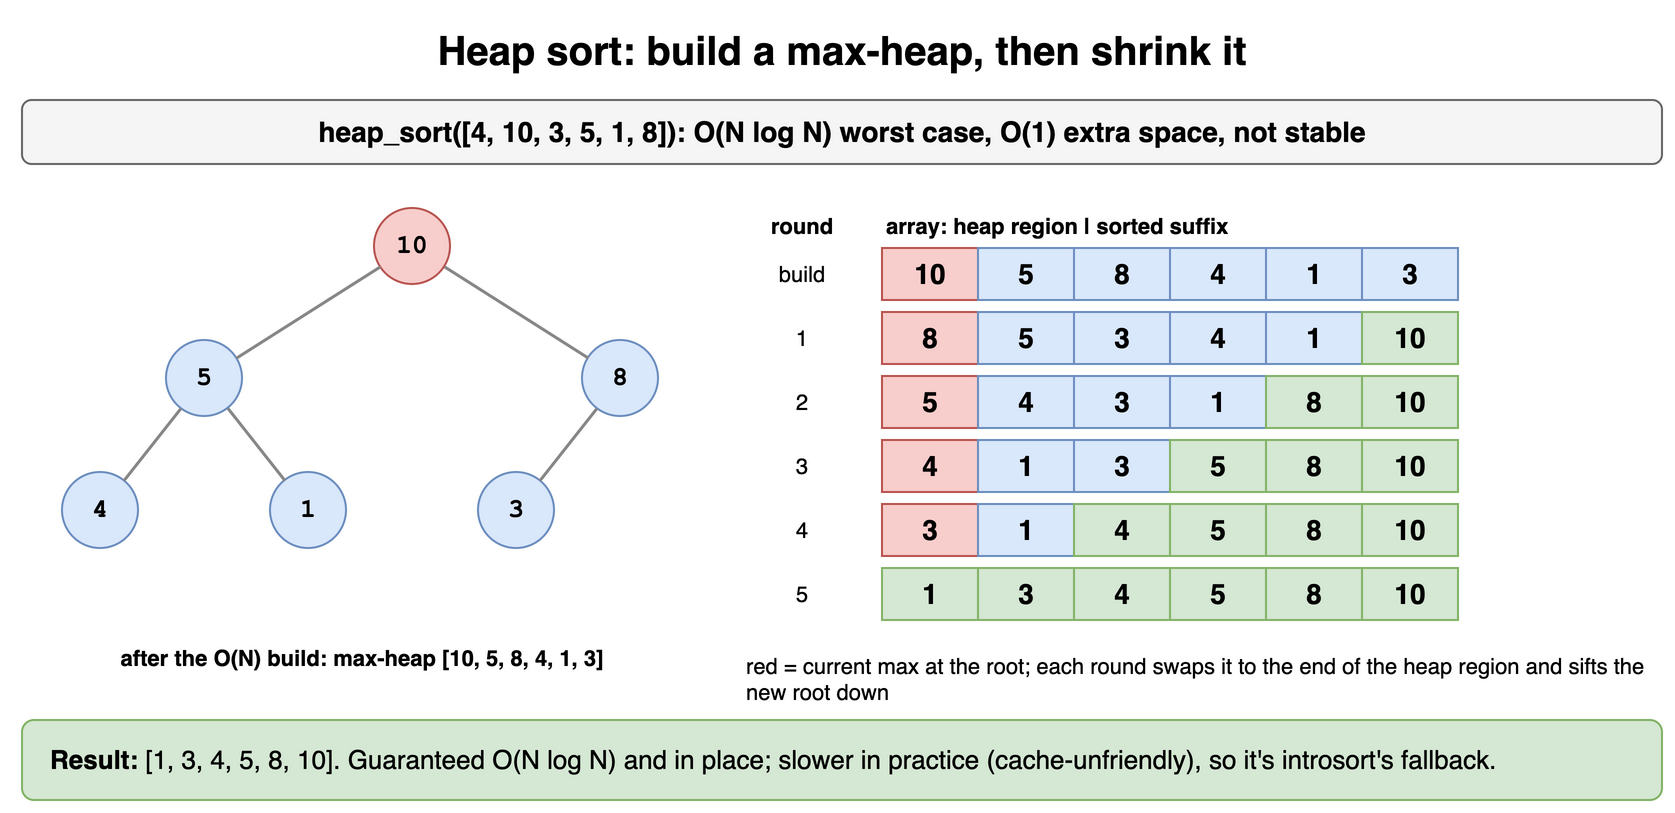

The diagram above was exported from draw.io. Its source (the exported page's mxGraphModel, read from the mxfile embedded in the PNG):
<mxGraphModel dx="900" dy="414" grid="1" gridSize="10" guides="1" tooltips="1" connect="1" arrows="1" fold="1" page="1" pageScale="1" pageWidth="900" pageHeight="414" math="0" shadow="0">
  <root>
    <mxCell id="0" />
    <mxCell id="1" parent="0" />
    <mxCell id="h12c1" value="Heap sort: build a max-heap, then shrink it" style="text;html=1;align=center;verticalAlign=middle;whiteSpace=wrap;fontSize=20;fontStyle=1;" vertex="1" parent="1">
      <mxGeometry x="40" y="10" width="820" height="30" as="geometry" />
    </mxCell>
    <mxCell id="h12c2" value="heap_sort([4, 10, 3, 5, 1, 8]): O(N log N) worst case, O(1) extra space, not stable" style="rounded=1;whiteSpace=wrap;html=1;fillColor=#f5f5f5;strokeColor=#666666;fontStyle=1;fontSize=14;" vertex="1" parent="1">
      <mxGeometry x="40" y="50" width="820" height="32" as="geometry" />
    </mxCell>
    <mxCell id="h12c3" value="4" style="ellipse;whiteSpace=wrap;html=1;fontStyle=1;fontSize=13;fontFamily=Courier New;fillColor=#dae8fc;strokeColor=#6c8ebf;" vertex="1" parent="1">
      <mxGeometry x="60.0" y="236.0" width="38" height="38" as="geometry" />
    </mxCell>
    <mxCell id="h12c4" value="5" style="ellipse;whiteSpace=wrap;html=1;fontStyle=1;fontSize=13;fontFamily=Courier New;fillColor=#dae8fc;strokeColor=#6c8ebf;" vertex="1" parent="1">
      <mxGeometry x="112.0" y="170.0" width="38" height="38" as="geometry" />
    </mxCell>
    <mxCell id="h12c5" value="1" style="ellipse;whiteSpace=wrap;html=1;fontStyle=1;fontSize=13;fontFamily=Courier New;fillColor=#dae8fc;strokeColor=#6c8ebf;" vertex="1" parent="1">
      <mxGeometry x="164.0" y="236.0" width="38" height="38" as="geometry" />
    </mxCell>
    <mxCell id="h12c6" value="" style="endArrow=none;html=1;strokeWidth=1.5;strokeColor=#888888;" edge="1" parent="1" source="h12c4" target="h12c3">
      <mxGeometry relative="1" as="geometry" />
    </mxCell>
    <mxCell id="h12c7" value="" style="endArrow=none;html=1;strokeWidth=1.5;strokeColor=#888888;" edge="1" parent="1" source="h12c4" target="h12c5">
      <mxGeometry relative="1" as="geometry" />
    </mxCell>
    <mxCell id="h12c8" value="10" style="ellipse;whiteSpace=wrap;html=1;fontStyle=1;fontSize=13;fontFamily=Courier New;fillColor=#f8cecc;strokeColor=#b85450;" vertex="1" parent="1">
      <mxGeometry x="216.0" y="104.0" width="38" height="38" as="geometry" />
    </mxCell>
    <mxCell id="h12c9" value="3" style="ellipse;whiteSpace=wrap;html=1;fontStyle=1;fontSize=13;fontFamily=Courier New;fillColor=#dae8fc;strokeColor=#6c8ebf;" vertex="1" parent="1">
      <mxGeometry x="268.0" y="236.0" width="38" height="38" as="geometry" />
    </mxCell>
    <mxCell id="h12c10" value="8" style="ellipse;whiteSpace=wrap;html=1;fontStyle=1;fontSize=13;fontFamily=Courier New;fillColor=#dae8fc;strokeColor=#6c8ebf;" vertex="1" parent="1">
      <mxGeometry x="320.0" y="170.0" width="38" height="38" as="geometry" />
    </mxCell>
    <mxCell id="h12c11" value="" style="endArrow=none;html=1;strokeWidth=1.5;strokeColor=#888888;" edge="1" parent="1" source="h12c10" target="h12c9">
      <mxGeometry relative="1" as="geometry" />
    </mxCell>
    <mxCell id="h12c12" value="" style="endArrow=none;html=1;strokeWidth=1.5;strokeColor=#888888;" edge="1" parent="1" source="h12c8" target="h12c4">
      <mxGeometry relative="1" as="geometry" />
    </mxCell>
    <mxCell id="h12c13" value="" style="endArrow=none;html=1;strokeWidth=1.5;strokeColor=#888888;" edge="1" parent="1" source="h12c8" target="h12c10">
      <mxGeometry relative="1" as="geometry" />
    </mxCell>
    <mxCell id="h12c14" value="after the O(N) build: max-heap [10, 5, 8, 4, 1, 3]" style="text;html=1;whiteSpace=wrap;fontSize=11;align=center;fontStyle=1;" vertex="1" parent="1">
      <mxGeometry x="40" y="316" width="340" height="20" as="geometry" />
    </mxCell>
    <mxCell id="h12c15" value="round" style="text;html=1;whiteSpace=wrap;fontSize=11;fontStyle=1;align=center;" vertex="1" parent="1">
      <mxGeometry x="400" y="100" width="60" height="20" as="geometry" />
    </mxCell>
    <mxCell id="h12c16" value="array: heap region | sorted suffix" style="text;html=1;whiteSpace=wrap;fontSize=11;fontStyle=1;align=left;" vertex="1" parent="1">
      <mxGeometry x="470" y="100" width="390" height="20" as="geometry" />
    </mxCell>
    <mxCell id="h12c17" value="10" style="rounded=0;whiteSpace=wrap;html=1;fontStyle=1;fontSize=14;fillColor=#f8cecc;strokeColor=#b85450;" vertex="1" parent="1">
      <mxGeometry x="470" y="124" width="48" height="26" as="geometry" />
    </mxCell>
    <mxCell id="h12c18" value="5" style="rounded=0;whiteSpace=wrap;html=1;fontStyle=1;fontSize=14;fillColor=#dae8fc;strokeColor=#6c8ebf;" vertex="1" parent="1">
      <mxGeometry x="518" y="124" width="48" height="26" as="geometry" />
    </mxCell>
    <mxCell id="h12c19" value="8" style="rounded=0;whiteSpace=wrap;html=1;fontStyle=1;fontSize=14;fillColor=#dae8fc;strokeColor=#6c8ebf;" vertex="1" parent="1">
      <mxGeometry x="566" y="124" width="48" height="26" as="geometry" />
    </mxCell>
    <mxCell id="h12c20" value="4" style="rounded=0;whiteSpace=wrap;html=1;fontStyle=1;fontSize=14;fillColor=#dae8fc;strokeColor=#6c8ebf;" vertex="1" parent="1">
      <mxGeometry x="614" y="124" width="48" height="26" as="geometry" />
    </mxCell>
    <mxCell id="h12c21" value="1" style="rounded=0;whiteSpace=wrap;html=1;fontStyle=1;fontSize=14;fillColor=#dae8fc;strokeColor=#6c8ebf;" vertex="1" parent="1">
      <mxGeometry x="662" y="124" width="48" height="26" as="geometry" />
    </mxCell>
    <mxCell id="h12c22" value="3" style="rounded=0;whiteSpace=wrap;html=1;fontStyle=1;fontSize=14;fillColor=#dae8fc;strokeColor=#6c8ebf;" vertex="1" parent="1">
      <mxGeometry x="710" y="124" width="48" height="26" as="geometry" />
    </mxCell>
    <mxCell id="h12c23" value="build" style="text;html=1;whiteSpace=wrap;fontSize=11;align=center;verticalAlign=middle;" vertex="1" parent="1">
      <mxGeometry x="400" y="124" width="60" height="26" as="geometry" />
    </mxCell>
    <mxCell id="h12c24" value="8" style="rounded=0;whiteSpace=wrap;html=1;fontStyle=1;fontSize=14;fillColor=#f8cecc;strokeColor=#b85450;" vertex="1" parent="1">
      <mxGeometry x="470" y="156" width="48" height="26" as="geometry" />
    </mxCell>
    <mxCell id="h12c25" value="5" style="rounded=0;whiteSpace=wrap;html=1;fontStyle=1;fontSize=14;fillColor=#dae8fc;strokeColor=#6c8ebf;" vertex="1" parent="1">
      <mxGeometry x="518" y="156" width="48" height="26" as="geometry" />
    </mxCell>
    <mxCell id="h12c26" value="3" style="rounded=0;whiteSpace=wrap;html=1;fontStyle=1;fontSize=14;fillColor=#dae8fc;strokeColor=#6c8ebf;" vertex="1" parent="1">
      <mxGeometry x="566" y="156" width="48" height="26" as="geometry" />
    </mxCell>
    <mxCell id="h12c27" value="4" style="rounded=0;whiteSpace=wrap;html=1;fontStyle=1;fontSize=14;fillColor=#dae8fc;strokeColor=#6c8ebf;" vertex="1" parent="1">
      <mxGeometry x="614" y="156" width="48" height="26" as="geometry" />
    </mxCell>
    <mxCell id="h12c28" value="1" style="rounded=0;whiteSpace=wrap;html=1;fontStyle=1;fontSize=14;fillColor=#dae8fc;strokeColor=#6c8ebf;" vertex="1" parent="1">
      <mxGeometry x="662" y="156" width="48" height="26" as="geometry" />
    </mxCell>
    <mxCell id="h12c29" value="10" style="rounded=0;whiteSpace=wrap;html=1;fontStyle=1;fontSize=14;fillColor=#d5e8d4;strokeColor=#82b366;" vertex="1" parent="1">
      <mxGeometry x="710" y="156" width="48" height="26" as="geometry" />
    </mxCell>
    <mxCell id="h12c30" value="1" style="text;html=1;whiteSpace=wrap;fontSize=11;align=center;verticalAlign=middle;" vertex="1" parent="1">
      <mxGeometry x="400" y="156" width="60" height="26" as="geometry" />
    </mxCell>
    <mxCell id="h12c31" value="5" style="rounded=0;whiteSpace=wrap;html=1;fontStyle=1;fontSize=14;fillColor=#f8cecc;strokeColor=#b85450;" vertex="1" parent="1">
      <mxGeometry x="470" y="188" width="48" height="26" as="geometry" />
    </mxCell>
    <mxCell id="h12c32" value="4" style="rounded=0;whiteSpace=wrap;html=1;fontStyle=1;fontSize=14;fillColor=#dae8fc;strokeColor=#6c8ebf;" vertex="1" parent="1">
      <mxGeometry x="518" y="188" width="48" height="26" as="geometry" />
    </mxCell>
    <mxCell id="h12c33" value="3" style="rounded=0;whiteSpace=wrap;html=1;fontStyle=1;fontSize=14;fillColor=#dae8fc;strokeColor=#6c8ebf;" vertex="1" parent="1">
      <mxGeometry x="566" y="188" width="48" height="26" as="geometry" />
    </mxCell>
    <mxCell id="h12c34" value="1" style="rounded=0;whiteSpace=wrap;html=1;fontStyle=1;fontSize=14;fillColor=#dae8fc;strokeColor=#6c8ebf;" vertex="1" parent="1">
      <mxGeometry x="614" y="188" width="48" height="26" as="geometry" />
    </mxCell>
    <mxCell id="h12c35" value="8" style="rounded=0;whiteSpace=wrap;html=1;fontStyle=1;fontSize=14;fillColor=#d5e8d4;strokeColor=#82b366;" vertex="1" parent="1">
      <mxGeometry x="662" y="188" width="48" height="26" as="geometry" />
    </mxCell>
    <mxCell id="h12c36" value="10" style="rounded=0;whiteSpace=wrap;html=1;fontStyle=1;fontSize=14;fillColor=#d5e8d4;strokeColor=#82b366;" vertex="1" parent="1">
      <mxGeometry x="710" y="188" width="48" height="26" as="geometry" />
    </mxCell>
    <mxCell id="h12c37" value="2" style="text;html=1;whiteSpace=wrap;fontSize=11;align=center;verticalAlign=middle;" vertex="1" parent="1">
      <mxGeometry x="400" y="188" width="60" height="26" as="geometry" />
    </mxCell>
    <mxCell id="h12c38" value="4" style="rounded=0;whiteSpace=wrap;html=1;fontStyle=1;fontSize=14;fillColor=#f8cecc;strokeColor=#b85450;" vertex="1" parent="1">
      <mxGeometry x="470" y="220" width="48" height="26" as="geometry" />
    </mxCell>
    <mxCell id="h12c39" value="1" style="rounded=0;whiteSpace=wrap;html=1;fontStyle=1;fontSize=14;fillColor=#dae8fc;strokeColor=#6c8ebf;" vertex="1" parent="1">
      <mxGeometry x="518" y="220" width="48" height="26" as="geometry" />
    </mxCell>
    <mxCell id="h12c40" value="3" style="rounded=0;whiteSpace=wrap;html=1;fontStyle=1;fontSize=14;fillColor=#dae8fc;strokeColor=#6c8ebf;" vertex="1" parent="1">
      <mxGeometry x="566" y="220" width="48" height="26" as="geometry" />
    </mxCell>
    <mxCell id="h12c41" value="5" style="rounded=0;whiteSpace=wrap;html=1;fontStyle=1;fontSize=14;fillColor=#d5e8d4;strokeColor=#82b366;" vertex="1" parent="1">
      <mxGeometry x="614" y="220" width="48" height="26" as="geometry" />
    </mxCell>
    <mxCell id="h12c42" value="8" style="rounded=0;whiteSpace=wrap;html=1;fontStyle=1;fontSize=14;fillColor=#d5e8d4;strokeColor=#82b366;" vertex="1" parent="1">
      <mxGeometry x="662" y="220" width="48" height="26" as="geometry" />
    </mxCell>
    <mxCell id="h12c43" value="10" style="rounded=0;whiteSpace=wrap;html=1;fontStyle=1;fontSize=14;fillColor=#d5e8d4;strokeColor=#82b366;" vertex="1" parent="1">
      <mxGeometry x="710" y="220" width="48" height="26" as="geometry" />
    </mxCell>
    <mxCell id="h12c44" value="3" style="text;html=1;whiteSpace=wrap;fontSize=11;align=center;verticalAlign=middle;" vertex="1" parent="1">
      <mxGeometry x="400" y="220" width="60" height="26" as="geometry" />
    </mxCell>
    <mxCell id="h12c45" value="3" style="rounded=0;whiteSpace=wrap;html=1;fontStyle=1;fontSize=14;fillColor=#f8cecc;strokeColor=#b85450;" vertex="1" parent="1">
      <mxGeometry x="470" y="252" width="48" height="26" as="geometry" />
    </mxCell>
    <mxCell id="h12c46" value="1" style="rounded=0;whiteSpace=wrap;html=1;fontStyle=1;fontSize=14;fillColor=#dae8fc;strokeColor=#6c8ebf;" vertex="1" parent="1">
      <mxGeometry x="518" y="252" width="48" height="26" as="geometry" />
    </mxCell>
    <mxCell id="h12c47" value="4" style="rounded=0;whiteSpace=wrap;html=1;fontStyle=1;fontSize=14;fillColor=#d5e8d4;strokeColor=#82b366;" vertex="1" parent="1">
      <mxGeometry x="566" y="252" width="48" height="26" as="geometry" />
    </mxCell>
    <mxCell id="h12c48" value="5" style="rounded=0;whiteSpace=wrap;html=1;fontStyle=1;fontSize=14;fillColor=#d5e8d4;strokeColor=#82b366;" vertex="1" parent="1">
      <mxGeometry x="614" y="252" width="48" height="26" as="geometry" />
    </mxCell>
    <mxCell id="h12c49" value="8" style="rounded=0;whiteSpace=wrap;html=1;fontStyle=1;fontSize=14;fillColor=#d5e8d4;strokeColor=#82b366;" vertex="1" parent="1">
      <mxGeometry x="662" y="252" width="48" height="26" as="geometry" />
    </mxCell>
    <mxCell id="h12c50" value="10" style="rounded=0;whiteSpace=wrap;html=1;fontStyle=1;fontSize=14;fillColor=#d5e8d4;strokeColor=#82b366;" vertex="1" parent="1">
      <mxGeometry x="710" y="252" width="48" height="26" as="geometry" />
    </mxCell>
    <mxCell id="h12c51" value="4" style="text;html=1;whiteSpace=wrap;fontSize=11;align=center;verticalAlign=middle;" vertex="1" parent="1">
      <mxGeometry x="400" y="252" width="60" height="26" as="geometry" />
    </mxCell>
    <mxCell id="h12c52" value="1" style="rounded=0;whiteSpace=wrap;html=1;fontStyle=1;fontSize=14;fillColor=#d5e8d4;strokeColor=#82b366;" vertex="1" parent="1">
      <mxGeometry x="470" y="284" width="48" height="26" as="geometry" />
    </mxCell>
    <mxCell id="h12c53" value="3" style="rounded=0;whiteSpace=wrap;html=1;fontStyle=1;fontSize=14;fillColor=#d5e8d4;strokeColor=#82b366;" vertex="1" parent="1">
      <mxGeometry x="518" y="284" width="48" height="26" as="geometry" />
    </mxCell>
    <mxCell id="h12c54" value="4" style="rounded=0;whiteSpace=wrap;html=1;fontStyle=1;fontSize=14;fillColor=#d5e8d4;strokeColor=#82b366;" vertex="1" parent="1">
      <mxGeometry x="566" y="284" width="48" height="26" as="geometry" />
    </mxCell>
    <mxCell id="h12c55" value="5" style="rounded=0;whiteSpace=wrap;html=1;fontStyle=1;fontSize=14;fillColor=#d5e8d4;strokeColor=#82b366;" vertex="1" parent="1">
      <mxGeometry x="614" y="284" width="48" height="26" as="geometry" />
    </mxCell>
    <mxCell id="h12c56" value="8" style="rounded=0;whiteSpace=wrap;html=1;fontStyle=1;fontSize=14;fillColor=#d5e8d4;strokeColor=#82b366;" vertex="1" parent="1">
      <mxGeometry x="662" y="284" width="48" height="26" as="geometry" />
    </mxCell>
    <mxCell id="h12c57" value="10" style="rounded=0;whiteSpace=wrap;html=1;fontStyle=1;fontSize=14;fillColor=#d5e8d4;strokeColor=#82b366;" vertex="1" parent="1">
      <mxGeometry x="710" y="284" width="48" height="26" as="geometry" />
    </mxCell>
    <mxCell id="h12c58" value="5" style="text;html=1;whiteSpace=wrap;fontSize=11;align=center;verticalAlign=middle;" vertex="1" parent="1">
      <mxGeometry x="400" y="284" width="60" height="26" as="geometry" />
    </mxCell>
    <mxCell id="h12c59" value="red = current max at the root; each round swaps it to the end of the heap region and sifts the new root down" style="text;html=1;whiteSpace=wrap;fontSize=11;align=left;" vertex="1" parent="1">
      <mxGeometry x="400" y="320" width="460" height="32" as="geometry" />
    </mxCell>
    <mxCell id="h12c60" value="&lt;b&gt;Result:&lt;/b&gt; [1, 3, 4, 5, 8, 10]. Guaranteed O(N log N) and in place; slower in practice (cache-unfriendly), so it's introsort's fallback." style="rounded=1;whiteSpace=wrap;html=1;fillColor=#d5e8d4;strokeColor=#82b366;fontSize=13;align=left;spacingLeft=12;" vertex="1" parent="1">
      <mxGeometry x="40" y="360" width="820" height="40" as="geometry" />
    </mxCell>
  </root>
</mxGraphModel>